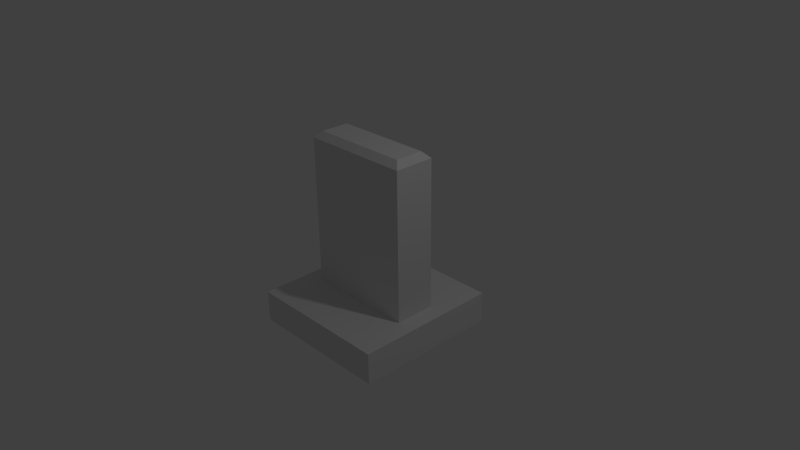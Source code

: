 # Source: gravestone.blend  (saved by Blender 2.66.1; exported with 4.5.12 LTS)
import bpy
from mathutils import Matrix  # noqa: F401  (used for matrix-valued properties, if any)

bpy.ops.wm.read_factory_settings(use_empty=True)
scene = bpy.context.scene
scene.name = 'Scene'

# ---- collections
col_collection_1 = bpy.data.collections.new('Collection 1'); scene.collection.children.link(col_collection_1)

# ---- materials (node trees are filled in below, after node groups)
mat_material = bpy.data.materials.new('Material')
mat_material.alpha_threshold = 0.0
mat_material.use_transparent_shadow = False
mat_material.roughness = 0.5
mat_material.line_color = (0.0, 0.0, 0.0, 1.0)

# ---- material node trees

# ---- world
world_world = bpy.data.worlds.new('World'); scene.world = world_world
world_world.color = (0.05088, 0.05088, 0.05088)
world_world.use_sun_shadow = False
world_world.sun_shadow_jitter_overblur = 0.0
world_world.cycles.sampling_method = 'MANUAL'
world_world.cycles.sample_map_resolution = 256

# ---- cameras
cam_camera = bpy.data.cameras.new('Camera')
cam_camera.clip_end = 100.0
cam_camera.lens = 35.0
cam_camera.sensor_width = 32.0
cam_camera.sensor_height = 18.0
cam_camera.ortho_scale = 7.314
cam_camera.dof.focus_distance = 0.0
cam_camera.dof.aperture_fstop = 128.0

# ---- lights
light_lamp = bpy.data.lights.new('Lamp', 'POINT')
light_lamp.transmission_factor = 0.0
light_lamp.cutoff_distance = 30.0
light_lamp.energy = 100.0
light_lamp.shadow_buffer_clip_start = 1.001
light_lamp.shadow_soft_size = 0.1
light_lamp.shadow_maximum_resolution = 0.006
light_lamp.use_absolute_resolution = True
light_lamp.cycles.use_multiple_importance_sampling = False

# ---- meshes
me_cube = bpy.data.meshes.new('Cube')
me_cube.from_pydata([(1.0, 1.0, -1.0), (1.0, -1.0, -1.0), (-1.0, -1.0, -1.0), (-1.0, 1.0, -1.0), (1.0, 1.0, -0.5743), (1.0, -1.0, -0.5743), (-1.0, -1.0, -0.5743), (-1.0, 1.0, -0.5743), (0.7598, 0.2782, -0.5743), (0.7598, -0.2782, -0.5743), (-0.7598, 0.2782, -0.5743), (-0.7598, -0.2782, -0.5743), (0.7598, 0.2782, 1.468), (0.7598, -0.2782, 1.468), (-0.7598, 0.2782, 1.468), (-0.7598, -0.2782, 1.468), (0.675, 0.1933, 1.554), (0.675, -0.1933, 1.554), (-0.675, 0.1933, 1.554), (-0.675, -0.1933, 1.554)], [], [(0, 1, 2, 3), (11, 9, 13, 15), (0, 4, 5, 1), (1, 5, 6, 2), (2, 6, 7, 3), (4, 0, 3, 7), (8, 9, 5, 4), (10, 8, 4, 7), (9, 11, 6, 5), (11, 10, 7, 6), (16, 18, 19, 17), (10, 11, 15, 14), (9, 8, 12, 13), (8, 10, 14, 12), (16, 17, 13, 12), (18, 16, 12, 14), (17, 19, 15, 13), (19, 18, 14, 15)])
_uv = me_cube.uv_layers.new(name='UVMap')
_uv.uv.foreach_set('vector', [0.0, 0.001165, 0.3797, 0.0, 0.3809, 0.3797, 0.001165, 0.3809, 0.2897, 0.7849, 0.00119, 0.7858, 0.0, 0.398, 0.2885, 0.3971, 0.8438, 0.3797, 0.763, 0.38, 0.7618, 0.0002478, 0.8426, 0.0, 0.9663, 0.7607, 0.8855, 0.7609, 0.8843, 0.3812, 0.9651, 0.3809, 0.3717, 0.7607, 0.2909, 0.7609, 0.2897, 0.3812, 0.3706, 0.3809, 0.8438, 0.0002478, 0.9246, 0.0, 0.9258, 0.3797, 0.845, 0.38, 0.6246, 0.04634, 0.519, 0.04602, 0.3821, 0.0, 0.7618, 0.001165, 0.6237, 0.3349, 0.6246, 0.04634, 0.7618, 0.001165, 0.7607, 0.3809, 0.519, 0.04602, 0.5181, 0.3346, 0.3809, 0.3797, 0.3821, 0.0, 0.5181, 0.3346, 0.6237, 0.3349, 0.7607, 0.3809, 0.3809, 0.3797, 1.0, 0.1237, 0.9992, 0.38, 0.9258, 0.3798, 0.9266, 0.1234, 0.7775, 0.3812, 0.8831, 0.3809, 0.8843, 0.7687, 0.7787, 0.769, 0.6706, 0.3812, 0.7763, 0.3809, 0.7775, 0.7687, 0.6718, 0.769, 0.6706, 0.7849, 0.3821, 0.7858, 0.3809, 0.398, 0.6695, 0.3971, 0.7614, 0.785, 0.688, 0.7852, 0.6718, 0.769, 0.7775, 0.7687, 0.397, 0.3817, 0.6533, 0.3809, 0.6695, 0.3971, 0.3809, 0.398, 0.01606, 0.3817, 0.2724, 0.3809, 0.2885, 0.3971, 0.0, 0.398, 0.8682, 0.785, 0.7948, 0.7852, 0.7787, 0.769, 0.8843, 0.7687])
me_cube.materials.append(mat_material)
me_cube.use_remesh_preserve_volume = False
me_cube.use_remesh_preserve_attributes = False
me_cube.use_mirror_vertex_groups = False
me_cube.update()

# ---- objects
ob_cube = bpy.data.objects.new('Cube', me_cube)
ob_lamp = bpy.data.objects.new('Lamp', light_lamp)
ob_camera = bpy.data.objects.new('Camera', cam_camera)

# ---- transforms, parenting, visibility, modifiers, constraints
ob_cube.location = (0.0, 0.0, 0.0)
ob_cube.lock_rotations_4d = False
ob_cube.empty_display_type = 'ARROWS'
ob_cube.lineart.crease_threshold = 0.0
ob_lamp.location = (4.076, 1.005, 5.904)
ob_lamp.rotation_euler = (0.6503, 0.05522, 1.866)
ob_lamp.lock_rotations_4d = False
ob_lamp.empty_display_type = 'ARROWS'
ob_lamp.color = (0.0, 0.0, 0.0, 0.0)
ob_lamp.lineart.crease_threshold = 0.0
ob_camera.location = (7.481, -6.508, 5.344)
ob_camera.rotation_euler = (1.109, 0.01082, 0.8149)
ob_camera.lock_rotations_4d = False
ob_camera.empty_display_type = 'ARROWS'
ob_camera.color = (0.0, 0.0, 0.0, 0.0)
ob_camera.display_type = 'WIRE'
ob_camera.lineart.crease_threshold = 0.0

# ---- collection membership
col_collection_1.objects.link(ob_cube)
col_collection_1.objects.link(ob_lamp)
col_collection_1.objects.link(ob_camera)

# ---- scene / render settings (as saved in the file)
scene.camera = ob_camera
scene.frame_start = 1; scene.frame_end = 250; scene.frame_set(1)
scene.render.engine = 'BLENDER_EEVEE_NEXT'
scene.render.image_settings.color_mode = 'RGB'
scene.render.image_settings.compression = 90
scene.render.resolution_percentage = 50
scene.render.dither_intensity = 0.0
scene.render.bake_margin = 2
scene.cycles.use_denoising = False
scene.cycles.samples = 10
scene.cycles.sampling_pattern = 'TABULATED_SOBOL'
scene.cycles.light_sampling_threshold = 0.0
scene.cycles.use_adaptive_sampling = False
scene.cycles.use_light_tree = False
scene.cycles.blur_glossy = 0.0
scene.cycles.volume_bounces = 1
scene.cycles.pixel_filter_type = 'GAUSSIAN'
scene.cycles.sample_clamp_indirect = 0.0
scene.view_settings.view_transform = 'Standard'
bpy.context.view_layer.update()
